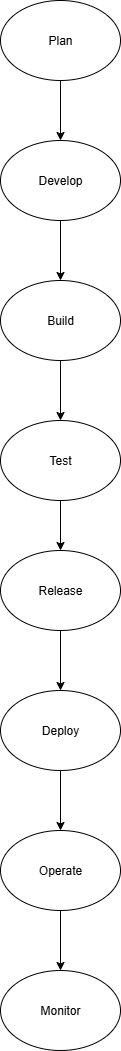

The diagram above was exported from draw.io. Its source (the exported page's mxGraphModel, read from the mxfile embedded in the PNG):
<mxGraphModel dx="872" dy="473" grid="1" gridSize="10" guides="1" tooltips="1" connect="1" arrows="1" fold="1" page="1" pageScale="1" pageWidth="850" pageHeight="1100" math="0" shadow="0">
  <root>
    <mxCell id="0" />
    <mxCell id="1" parent="0" />
    <mxCell id="dCrSNoug3IwfWekZfHMM-1" value="Plan" style="ellipse;whiteSpace=wrap;html=1;" vertex="1" parent="1">
      <mxGeometry x="320" y="20" width="120" height="80" as="geometry" />
    </mxCell>
    <mxCell id="dCrSNoug3IwfWekZfHMM-2" value="" style="endArrow=classic;html=1;rounded=0;exitX=0.5;exitY=1;exitDx=0;exitDy=0;" edge="1" parent="1" source="dCrSNoug3IwfWekZfHMM-1">
      <mxGeometry width="50" height="50" relative="1" as="geometry">
        <mxPoint x="400" y="270" as="sourcePoint" />
        <mxPoint x="380" y="160" as="targetPoint" />
      </mxGeometry>
    </mxCell>
    <mxCell id="dCrSNoug3IwfWekZfHMM-3" value="Develop" style="ellipse;whiteSpace=wrap;html=1;" vertex="1" parent="1">
      <mxGeometry x="320" y="160" width="120" height="80" as="geometry" />
    </mxCell>
    <mxCell id="dCrSNoug3IwfWekZfHMM-4" value="" style="endArrow=classic;html=1;rounded=0;exitX=0.5;exitY=1;exitDx=0;exitDy=0;" edge="1" parent="1" source="dCrSNoug3IwfWekZfHMM-3" target="dCrSNoug3IwfWekZfHMM-5">
      <mxGeometry width="50" height="50" relative="1" as="geometry">
        <mxPoint x="370" y="280" as="sourcePoint" />
        <mxPoint x="380" y="340" as="targetPoint" />
      </mxGeometry>
    </mxCell>
    <mxCell id="dCrSNoug3IwfWekZfHMM-5" value="Build" style="ellipse;whiteSpace=wrap;html=1;" vertex="1" parent="1">
      <mxGeometry x="320" y="300" width="120" height="80" as="geometry" />
    </mxCell>
    <mxCell id="dCrSNoug3IwfWekZfHMM-7" value="" style="endArrow=classic;html=1;rounded=0;exitX=0.5;exitY=1;exitDx=0;exitDy=0;" edge="1" parent="1">
      <mxGeometry width="50" height="50" relative="1" as="geometry">
        <mxPoint x="380" y="380" as="sourcePoint" />
        <mxPoint x="380" y="440" as="targetPoint" />
      </mxGeometry>
    </mxCell>
    <mxCell id="dCrSNoug3IwfWekZfHMM-8" value="Test" style="ellipse;whiteSpace=wrap;html=1;" vertex="1" parent="1">
      <mxGeometry x="320" y="440" width="120" height="80" as="geometry" />
    </mxCell>
    <mxCell id="dCrSNoug3IwfWekZfHMM-9" value="" style="endArrow=classic;html=1;rounded=0;exitX=0.5;exitY=1;exitDx=0;exitDy=0;" edge="1" parent="1" source="dCrSNoug3IwfWekZfHMM-8">
      <mxGeometry width="50" height="50" relative="1" as="geometry">
        <mxPoint x="370" y="520" as="sourcePoint" />
        <mxPoint x="380" y="570" as="targetPoint" />
      </mxGeometry>
    </mxCell>
    <mxCell id="dCrSNoug3IwfWekZfHMM-10" value="Release" style="ellipse;whiteSpace=wrap;html=1;" vertex="1" parent="1">
      <mxGeometry x="320" y="570" width="120" height="80" as="geometry" />
    </mxCell>
    <mxCell id="dCrSNoug3IwfWekZfHMM-11" value="" style="endArrow=classic;html=1;rounded=0;exitX=0.5;exitY=1;exitDx=0;exitDy=0;" edge="1" parent="1" source="dCrSNoug3IwfWekZfHMM-10">
      <mxGeometry width="50" height="50" relative="1" as="geometry">
        <mxPoint x="370" y="650" as="sourcePoint" />
        <mxPoint x="380" y="710" as="targetPoint" />
      </mxGeometry>
    </mxCell>
    <mxCell id="dCrSNoug3IwfWekZfHMM-13" value="Deploy" style="ellipse;whiteSpace=wrap;html=1;" vertex="1" parent="1">
      <mxGeometry x="320" y="710" width="120" height="80" as="geometry" />
    </mxCell>
    <mxCell id="dCrSNoug3IwfWekZfHMM-14" value="" style="endArrow=classic;html=1;rounded=0;exitX=0.5;exitY=1;exitDx=0;exitDy=0;" edge="1" parent="1" source="dCrSNoug3IwfWekZfHMM-13">
      <mxGeometry width="50" height="50" relative="1" as="geometry">
        <mxPoint x="370" y="800" as="sourcePoint" />
        <mxPoint x="380" y="850" as="targetPoint" />
      </mxGeometry>
    </mxCell>
    <mxCell id="dCrSNoug3IwfWekZfHMM-15" value="Operate" style="ellipse;whiteSpace=wrap;html=1;" vertex="1" parent="1">
      <mxGeometry x="320" y="850" width="120" height="80" as="geometry" />
    </mxCell>
    <mxCell id="dCrSNoug3IwfWekZfHMM-16" value="" style="endArrow=classic;html=1;rounded=0;exitX=0.5;exitY=1;exitDx=0;exitDy=0;" edge="1" parent="1" source="dCrSNoug3IwfWekZfHMM-15">
      <mxGeometry width="50" height="50" relative="1" as="geometry">
        <mxPoint x="370" y="940" as="sourcePoint" />
        <mxPoint x="380" y="990" as="targetPoint" />
      </mxGeometry>
    </mxCell>
    <mxCell id="dCrSNoug3IwfWekZfHMM-17" value="Monitor" style="ellipse;whiteSpace=wrap;html=1;" vertex="1" parent="1">
      <mxGeometry x="320" y="990" width="120" height="80" as="geometry" />
    </mxCell>
  </root>
</mxGraphModel>